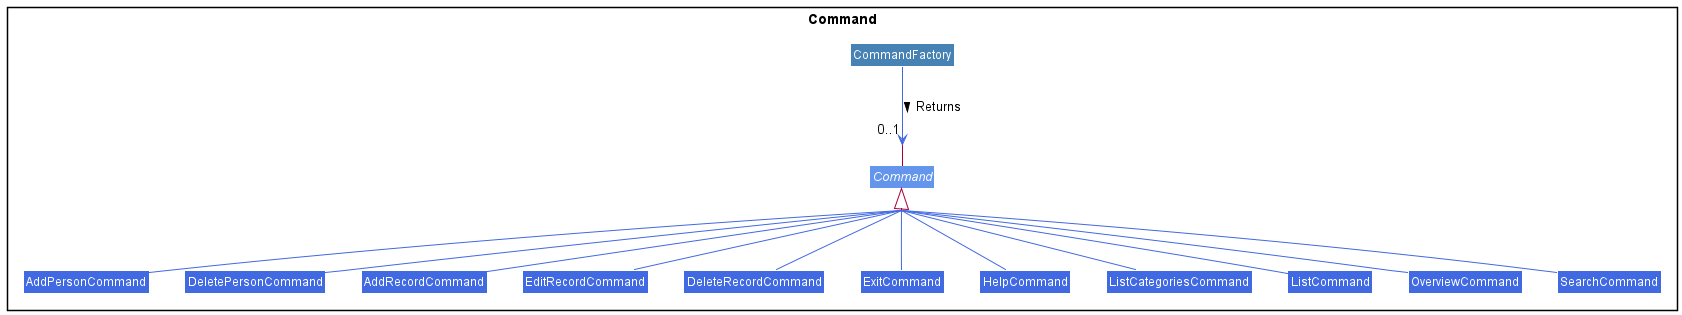

The diagram above was rendered by PlantUML. Its source (embedded in the PNG):
@startuml
'https://plantuml.com/class-diagram
skinparam groupInheritance 2

!include style.puml

Package Command as C {
    abstract class Command COMMAND_COLOR_T3
    class CommandFactory COMMAND_COLOR
    class AddPersonCommand COMMAND_COLOR_T1
    class DeletePersonCommand COMMAND_COLOR_T1
    class AddRecordCommand COMMAND_COLOR_T1
    class EditRecordCommand COMMAND_COLOR_T1
    class DeleteRecordCommand COMMAND_COLOR_T1
    class ExitCommand COMMAND_COLOR_T1
    class HelpCommand COMMAND_COLOR_T1
    class ListCategoriesCommand COMMAND_COLOR_T1
    class ListCommand COMMAND_COLOR_T1
    class OverviewCommand COMMAND_COLOR_T1
    class SearchCommand COMMAND_COLOR_T1
}

Command <|-[COMMAND_COLOR_T1]- AddRecordCommand
Command <|-[COMMAND_COLOR_T1]- DeleteRecordCommand
Command <|-[COMMAND_COLOR_T1]-AddPersonCommand
Command <|-[COMMAND_COLOR_T1]- DeletePersonCommand
Command <|-[COMMAND_COLOR_T1]- EditRecordCommand
Command <|-[COMMAND_COLOR_T1]- ExitCommand
Command <|-[COMMAND_COLOR_T1]- ListCategoriesCommand
Command <|-[COMMAND_COLOR_T1]- OverviewCommand
Command <|-[COMMAND_COLOR_T1]- HelpCommand
Command <|-[COMMAND_COLOR_T1]- ListCommand
Command <|-[COMMAND_COLOR_T1]- SearchCommand


CommandFactory -[COMMAND_COLOR_T1]->"0..1" Command : Returns >
@enduml